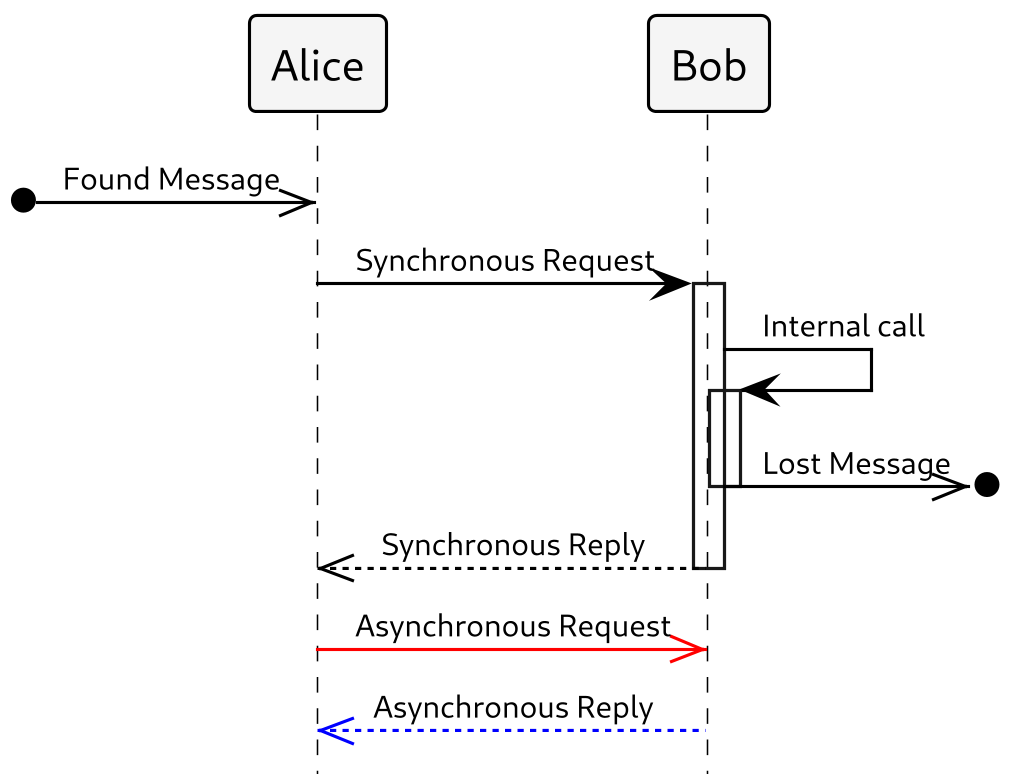

The diagram above was rendered by PlantUML. Its source (embedded in the PNG):
@startuml

!define FONTSERIF Noto Serif
!define FONTSANS Noto Sans
!define FONTMONO Inconsolata

skinparam shadowing false
skinparam backgroundColor transparent
skinparam componentStyle uml2
skinparam dpi 300

!option handwritten false

skinparam default{
  FontColor Black
  FontName FONTSANS
  FontSize 10
  FontStyle plain
  MonospacedFontName FONTMONO

  TextAlignment left
}


skinparam header {
  FontColor Black
  FontName FONTSANS
  FontSize 10
  FontStyle plain
}

skinparam footer {
  FontColor Black
  FontName FONTSANS
  FontSize 10
  FontStyle plain
}

skinparam title {
  FontSize 14

  BackgroundColor transparent
  BorderColor White
  BorderRoundCorner 0
  BorderThickness 0
}

skinparam arrow {
  FontName FONTSERIF

  Color Black
  LollipopColor Black
  Thickness 1
  MessageAlignment center
}

skinparam note {
  FontColor Black
  FontName FONTSERIF
  FontSize 10
  FontStyle plain

  BackgroundColor LemonChiffon
  BorderColor Black
  BorderThickness 1
}

skinparam node {
  FontSize 14
  StereotypeFontColor Black
  StereotypeFontName FONTMONO
  StereotypeFontSize 12
  StereotypeFontStyle plain

  BackgroundColor White
  BorderColor Black
}

skinparam rectangle {
  FontSize 14
  StereotypeFontColor Black
  StereotypeFontName FONTMONO
  StereotypeFontSize 12
  StereotypeFontStyle plain

  BackgroundColor White
  BorderColor Black
  BorderThickness 1
}

skinparam folder {
  StereotypeFontColor Black
  StereotypeFontName FONTMONO
  StereotypeFontSize 10
  StereotypeFontStyle plain

  BackgroundColor White
  BorderColor Black
}

skinparam frame {
  StereotypeFontColor Black
  StereotypeFontName FONTMONO
  StereotypeFontSize 10
  StereotypeFontStyle plain

  BackgroundColor White
  BorderColor Black
}

skinparam cloud {
  FontSize 14
  StereotypeFontColor Black
  StereotypeFontName FONTMONO
  StereotypeFontSize 12
  StereotypeFontStyle plain

  BackgroundColor White
  BorderColor Black
}

skinparam database {
  FontSize 14
  StereotypeFontColor Black
  StereotypeFontName FONTMONO
  StereotypeFontSize 12
  StereotypeFontStyle plain

  BackgroundColor White
  BorderColor Black
}

skinparam package {
  Style folder
  TitleAlignment center

  StereotypeFontColor Black
  StereotypeFontName FONTMONO
  StereotypeFontSize 10
  StereotypeFontStyle plain

  BackgroundColor White
  BorderColor Black
  BorderThickness 1
}

skinparam actor {
  FontSize 14

  BackgroundColor WhiteSmoke
  BorderColor Black
}

skinparam boundary {
  FontSize 14

  BackgroundColor WhiteSmoke
  BorderColor Black
}

skinparam control {
  FontSize 14

  BackgroundColor WhiteSmoke
  BorderColor Black
}

skinparam entity {
  FontSize 14

  BackgroundColor WhiteSmoke
  BorderColor Black
}

skinparam collections {
  FontSize 14

  BackgroundColor WhiteSmoke
  BorderColor Black
}

skinparam participant {
  FontSize 14

  BackgroundColor WhiteSmoke
  BorderColor Black
  Padding 20
}

hide footbox
skinparam BoxPadding 10
skinparam sequence {
  ActorBorderThickness 1

  ArrowThickness 1

  BoxBackgroundColor transparent
  BoxBorderColor Black


  DividerBackgroundColor transparent
  DividerBorderColor Gray
  DividerBorderThickness 1

  GroupFontName FONTSERIF
  GroupHeaderFontName FONTSANS
  GroupBackgroundColor WhiteSmoke
  GroupBodyBackgroundColor White
  GroupBorderColor Black
  GroupBorderThickness 1

  LifeLineBackgroundColor transparent
  LifeLineBorderColor Black
  LifeLineBorderThickness 1

  MessageAlignment center
  MessageTextAlignment left

  NewpageSeparatorColor Gray

  Participant plain
  ParticipantBorderThickness 1

  ReferenceBackgroundColor White
  ReferenceHeaderBackgroundColor WhiteSmoke
  ReferenceBorderColor Black
  ReferenceBorderThickness 1
  ReferenceAlignment center

  StereotypeFontColor Black
  StereotypeFontName FONTMONO
  StereotypeFontSize 12
  StereotypeFontStyle plain

}

skinparam class {
  FontSize 14
  StereotypeFontColor Black
  StereotypeFontName FONTMONO
  StereotypeFontSize 12
  StereotypeFontStyle plain

  BackgroundColor White
  HeaderBackgroundColor White
  BorderColor Black
  BorderThickness 1

  AttributeFontColor Black
  AttributeFontName FONTMONO
  AttributeFontSize 10
  AttributeFontStyle plain
  AttributeIconSize 0
}

skinparam interface {
  FontStyle italic
}

hide circle
skinparam circled {
  CharacterFontColor Black
  CharacterFontName FONTMONO
  CharacterFontSize 14
  CharacterFontStyle plain
  CharacterRadius 8
}


[o->> Alice: Found Message
Alice -> Bob: Synchronous Request
activate Bob
Bob->Bob: Internal call
activate Bob
Bob->>o]: Lost Message
deactivate Bob
Alice <<-- Bob: Synchronous Reply
deactivate Bob
Alice -[#Red]>> Bob: Asynchronous Request
Alice <<-[#Blue]- Bob: Asynchronous Reply

@enduml